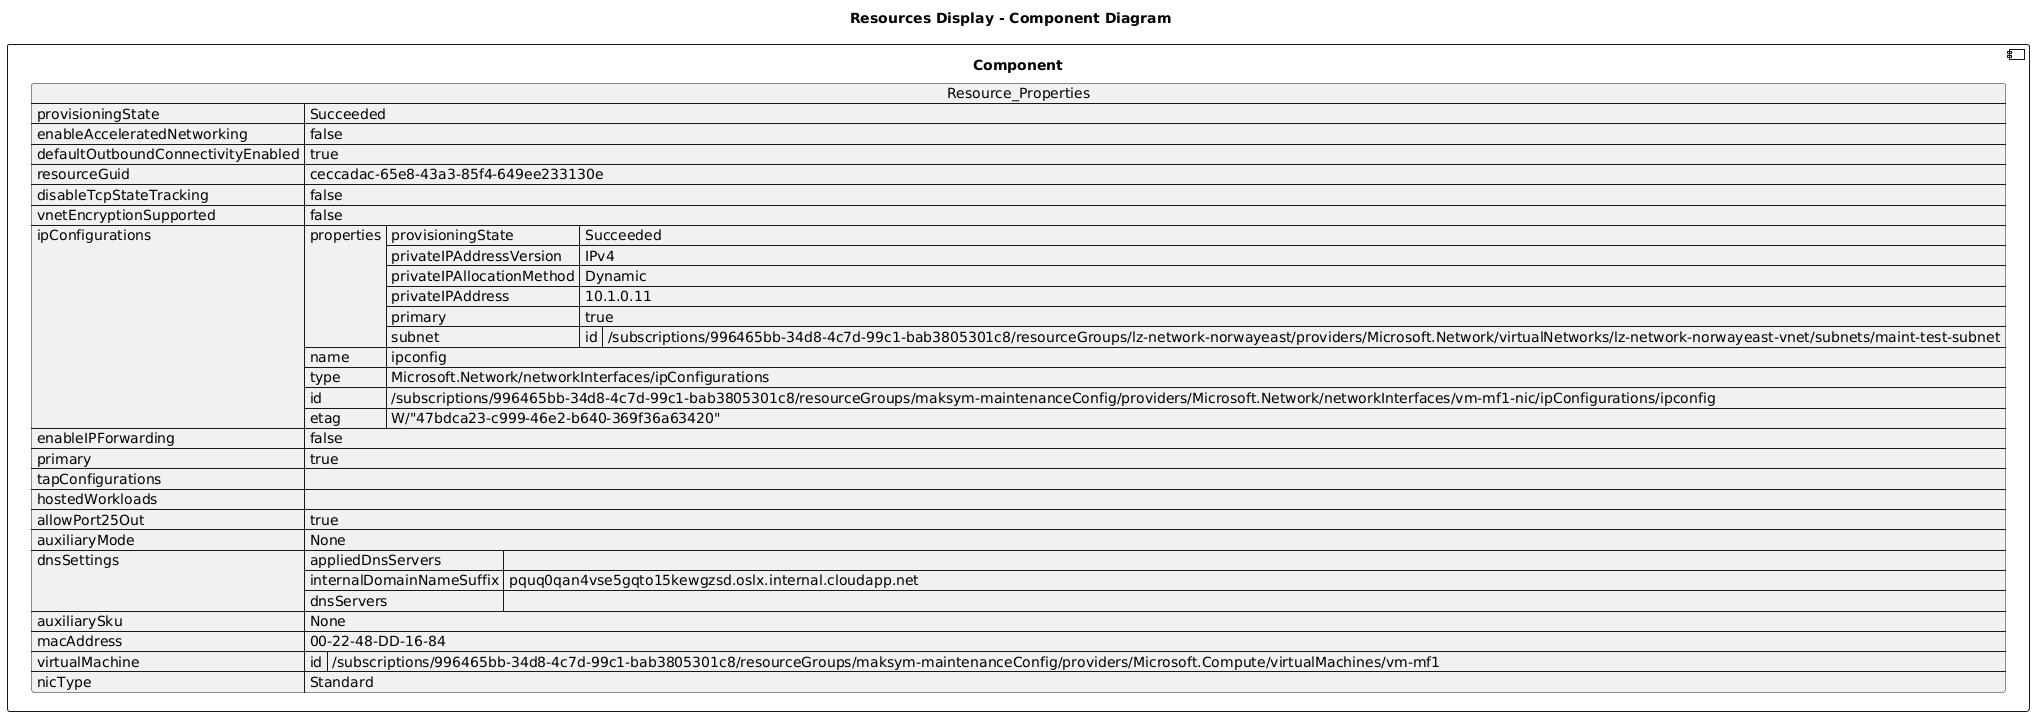

The diagram above was rendered by PlantUML. Its source (embedded in the PNG):
@startuml

title Resources Display - Component Diagram

component Component {

json  Resource_Properties {
  "provisioningState": "Succeeded",
  "enableAcceleratedNetworking": false,
  "defaultOutboundConnectivityEnabled": true,
  "resourceGuid": "ceccadac-65e8-43a3-85f4-649ee233130e",
  "disableTcpStateTracking": false,
  "vnetEncryptionSupported": false,
  "ipConfigurations": [
    {
      "properties": {
        "provisioningState": "Succeeded",
        "privateIPAddressVersion": "IPv4",
        "privateIPAllocationMethod": "Dynamic",
        "privateIPAddress": "10.1.0.11",
        "primary": true,
        "subnet": {
          "id": "/subscriptions/996465bb-34d8-4c7d-99c1-bab3805301c8/resourceGroups/lz-network-norwayeast/providers/Microsoft.Network/virtualNetworks/lz-network-norwayeast-vnet/subnets/maint-test-subnet"
        }
      },
      "name": "ipconfig",
      "type": "Microsoft.Network/networkInterfaces/ipConfigurations",
      "id": "/subscriptions/996465bb-34d8-4c7d-99c1-bab3805301c8/resourceGroups/maksym-maintenanceConfig/providers/Microsoft.Network/networkInterfaces/vm-mf1-nic/ipConfigurations/ipconfig",
      "etag": "W/\"47bdca23-c999-46e2-b640-369f36a63420\""
    }
  ],
  "enableIPForwarding": false,
  "primary": true,
  "tapConfigurations": [],
  "hostedWorkloads": [],
  "allowPort25Out": true,
  "auxiliaryMode": "None",
  "dnsSettings": {
    "appliedDnsServers": [],
    "internalDomainNameSuffix": "pquq0qan4vse5gqto15kewgzsd.oslx.internal.cloudapp.net",
    "dnsServers": []
  },
  "auxiliarySku": "None",
  "macAddress": "00-22-48-DD-16-84",
  "virtualMachine": {
    "id": "/subscriptions/996465bb-34d8-4c7d-99c1-bab3805301c8/resourceGroups/maksym-maintenanceConfig/providers/Microsoft.Compute/virtualMachines/vm-mf1"
  },
  "nicType": "Standard"
}
}
@enduml